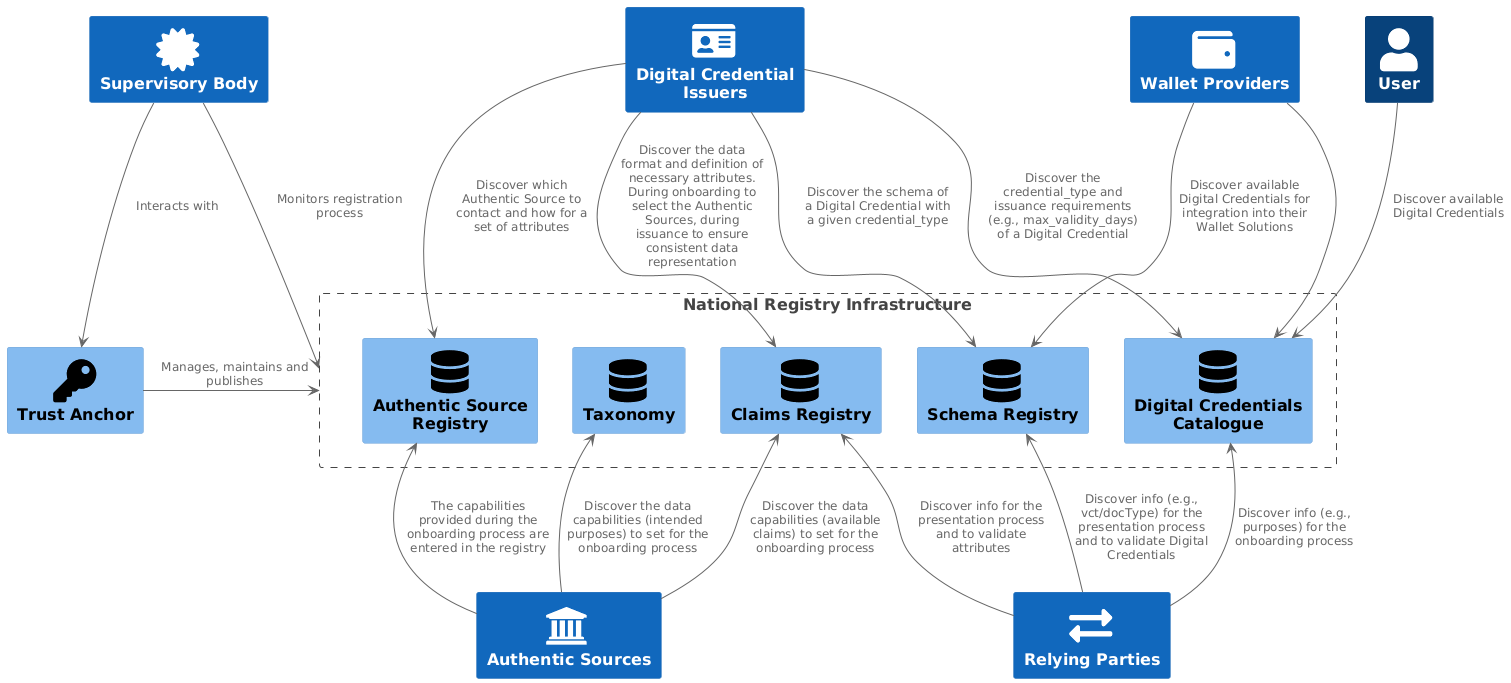

The diagram above was rendered by PlantUML. Its source (embedded in the PNG):
@startuml
!include <C4/C4_Component>

' Define SPRITES
!include <tupadr3/common>
!include <tupadr3/font-awesome-5/certificate>
!include <tupadr3/font-awesome-5/database>
!include <tupadr3/font-awesome-5/lock>
!include <tupadr3/font-awesome-5/users>
!include <tupadr3/font-awesome-5/cogs>
!include <tupadr3/font-awesome-5/server>
!include <tupadr3/font-awesome-5/key>
!include <tupadr3/font-awesome-5/user>
!include <tupadr3/font-awesome-5/id_card>
!include <tupadr3/font-awesome-5/exchange_alt>
!include <tupadr3/font-awesome-5/desktop>
!include <tupadr3/font-awesome-5/wallet>
!include <tupadr3/font-awesome/institution>

Boundary(national_registry, "National Registry Infrastructure") {
Component(catalogue, "Digital Credentials Catalogue", $sprite="database")
Component(as_registry, "Authentic Source Registry", $sprite="database")
Component(schema_registry, "Schema Registry", $sprite="database")
Component(claim_registry, "Claims Registry", $sprite="database")
Component(taxonomy, "Taxonomy", $sprite="database")
}


Person(user, "User", $sprite="user")
Component(trustAnchor, "Trust Anchor", $sprite="key")
System(supervisoryBody, "Supervisory Body", $sprite="certificate")
System(issuers, "Digital Credential Issuers", $sprite="id_card")
System(relyingParties, "Relying Parties", $sprite="exchange_alt")
System(authenticSources, "Authentic Sources", $sprite="institution")
System(wp, "Wallet Providers", $sprite="wallet")

trustAnchor -left-> national_registry: "Manages, maintains and publishes"
supervisoryBody --> trustAnchor: "Interacts with"
supervisoryBody --> national_registry: "Monitors registration process"

user -->  catalogue: Discover available Digital Credentials

wp -->  catalogue
wp -->  schema_registry: Discover available Digital Credentials for integration into their Wallet Solutions

authenticSources -up-> claim_registry: Discover the data capabilities (available claims) to set for the onboarding process
authenticSources -up-> taxonomy: Discover the data capabilities (intended purposes) to set for the onboarding process
authenticSources -up-> as_registry: The capabilities provided during the onboarding process are entered in the registry

issuers --> catalogue: Discover the credential_type and issuance requirements (e.g., max_validity_days) of a Digital Credential
issuers --> schema_registry: Discover the schema of a Digital Credential with a given credential_type
issuers --> claim_registry: Discover the data format and definition of necessary attributes. During onboarding to select the Authentic Sources, during issuance to ensure consistent data representation
issuers --> as_registry: Discover which Authentic Source to contact and how for a set of attributes


relyingParties -up-> catalogue: "Discover info (e.g., purposes) for the onboarding process"
relyingParties -up-> schema_registry: "Discover info (e.g., vct/docType) for the presentation process and to validate Digital Credentials"
relyingParties -up-> claim_registry: "Discover info for the presentation process and to validate attributes"
@enduml